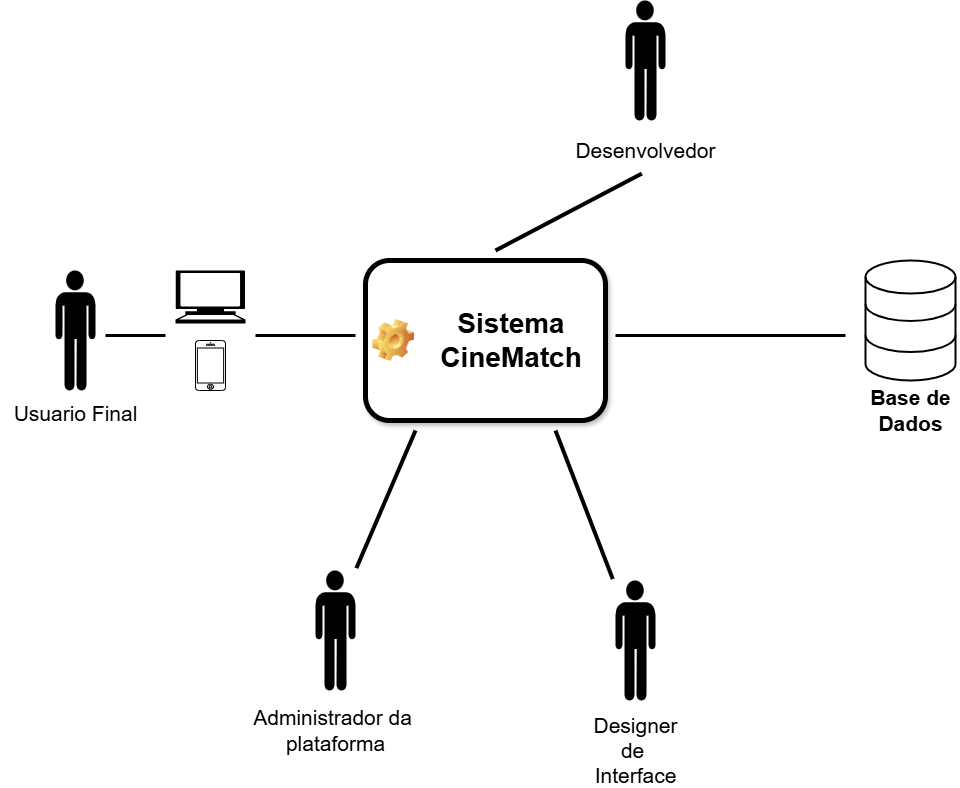

The diagram above was exported from draw.io. Its source (the exported page's mxGraphModel, read from the mxfile embedded in the PNG):
<mxGraphModel dx="1600" dy="836" grid="1" gridSize="10" guides="1" tooltips="1" connect="1" arrows="1" fold="1" page="1" pageScale="1" pageWidth="1100" pageHeight="850" background="none" math="0" shadow="0">
  <root>
    <mxCell id="0" />
    <mxCell id="1" parent="0" />
    <mxCell id="TELpHqmbxDXsrahElusD-1" value="&lt;div style=&quot;&quot;&gt;&lt;span style=&quot;font-size: 28px; background-color: initial;&quot;&gt;Sistema&lt;/span&gt;&lt;/div&gt;&lt;div style=&quot;font-size: 28px;&quot;&gt;&lt;font style=&quot;font-size: 28px;&quot;&gt;CineMatch&lt;/font&gt;&lt;/div&gt;" style="label;whiteSpace=wrap;html=1;image=img/clipart/Gear_128x128.png;align=center;shadow=1;glass=0;strokeWidth=5;" parent="1" vertex="1">
      <mxGeometry x="380" y="280" width="240" height="160" as="geometry" />
    </mxCell>
    <mxCell id="TELpHqmbxDXsrahElusD-4" value="" style="shape=mxgraph.signs.tech.computer;html=1;pointerEvents=1;fillColor=#000000;strokeColor=none;verticalLabelPosition=bottom;verticalAlign=top;align=center;sketch=0;" parent="1" vertex="1">
      <mxGeometry x="190" y="290" width="70" height="53" as="geometry" />
    </mxCell>
    <mxCell id="TELpHqmbxDXsrahElusD-6" value="" style="line;strokeWidth=3;html=1;" parent="1" vertex="1">
      <mxGeometry x="120" y="350" width="60" height="10" as="geometry" />
    </mxCell>
    <mxCell id="TELpHqmbxDXsrahElusD-7" value="" style="line;strokeWidth=3;html=1;" parent="1" vertex="1">
      <mxGeometry x="270" y="350" width="100" height="10" as="geometry" />
    </mxCell>
    <mxCell id="TELpHqmbxDXsrahElusD-9" value="" style="html=1;verticalLabelPosition=bottom;labelBackgroundColor=#ffffff;verticalAlign=top;shadow=0;dashed=0;strokeWidth=1;shape=mxgraph.ios7.misc.iphone;strokeColor=#000000;" parent="1" vertex="1">
      <mxGeometry x="210" y="360" width="30" height="50" as="geometry" />
    </mxCell>
    <mxCell id="TELpHqmbxDXsrahElusD-10" value="" style="html=1;verticalLabelPosition=bottom;align=center;labelBackgroundColor=#ffffff;verticalAlign=top;strokeWidth=2;strokeColor=#000000;shadow=0;dashed=0;shape=mxgraph.ios7.icons.data;" parent="1" vertex="1">
      <mxGeometry x="880" y="280" width="90" height="120" as="geometry" />
    </mxCell>
    <mxCell id="TELpHqmbxDXsrahElusD-11" value="" style="line;strokeWidth=3;html=1;" parent="1" vertex="1">
      <mxGeometry x="630" y="350" width="230" height="10" as="geometry" />
    </mxCell>
    <mxCell id="TELpHqmbxDXsrahElusD-15" value="" style="shape=mxgraph.signs.people.man_1;html=1;pointerEvents=1;fillColor=#000000;strokeColor=none;verticalLabelPosition=bottom;verticalAlign=top;align=center;sketch=0;" parent="1" vertex="1">
      <mxGeometry x="630" y="600" width="40" height="120" as="geometry" />
    </mxCell>
    <mxCell id="TELpHqmbxDXsrahElusD-16" value="" style="shape=mxgraph.signs.people.man_1;html=1;pointerEvents=1;fillColor=#000000;strokeColor=none;verticalLabelPosition=bottom;verticalAlign=top;align=center;sketch=0;" parent="1" vertex="1">
      <mxGeometry x="640" y="20" width="40" height="120" as="geometry" />
    </mxCell>
    <mxCell id="TELpHqmbxDXsrahElusD-17" value="" style="shape=mxgraph.signs.people.man_1;html=1;pointerEvents=1;fillColor=#000000;strokeColor=none;verticalLabelPosition=bottom;verticalAlign=top;align=center;sketch=0;" parent="1" vertex="1">
      <mxGeometry x="330" y="590" width="40" height="120" as="geometry" />
    </mxCell>
    <mxCell id="TELpHqmbxDXsrahElusD-18" value="" style="shape=mxgraph.signs.people.man_1;html=1;pointerEvents=1;fillColor=#000000;strokeColor=none;verticalLabelPosition=bottom;verticalAlign=top;align=center;sketch=0;" parent="1" vertex="1">
      <mxGeometry x="70" y="290" width="40" height="120" as="geometry" />
    </mxCell>
    <mxCell id="TELpHqmbxDXsrahElusD-19" value="&lt;font style=&quot;font-size: 21px;&quot;&gt;&lt;b&gt;Base de&lt;/b&gt;&lt;/font&gt;&lt;div style=&quot;font-size: 21px;&quot;&gt;&lt;font style=&quot;font-size: 21px;&quot;&gt;&lt;b&gt;Dados&lt;/b&gt;&lt;/font&gt;&lt;/div&gt;" style="text;html=1;align=center;verticalAlign=middle;resizable=0;points=[];autosize=1;strokeColor=none;fillColor=none;strokeWidth=1;" parent="1" vertex="1">
      <mxGeometry x="875" y="400" width="100" height="60" as="geometry" />
    </mxCell>
    <mxCell id="TELpHqmbxDXsrahElusD-20" value="&lt;font style=&quot;font-size: 21px;&quot;&gt;Usuario Final&lt;/font&gt;" style="text;html=1;align=center;verticalAlign=middle;resizable=0;points=[];autosize=1;strokeColor=none;fillColor=none;" parent="1" vertex="1">
      <mxGeometry x="15" y="413" width="150" height="40" as="geometry" />
    </mxCell>
    <mxCell id="Tc4Y6TK0d1KwIynKp0YB-1" value="&lt;font style=&quot;font-size: 21px;&quot;&gt;Administrador da&amp;nbsp;&lt;/font&gt;&lt;div style=&quot;font-size: 21px;&quot;&gt;&lt;font style=&quot;font-size: 21px;&quot;&gt;plataforma&lt;/font&gt;&lt;/div&gt;" style="text;html=1;align=center;verticalAlign=middle;resizable=0;points=[];autosize=1;strokeColor=none;fillColor=none;" vertex="1" parent="1">
      <mxGeometry x="255" y="720" width="190" height="60" as="geometry" />
    </mxCell>
    <mxCell id="Tc4Y6TK0d1KwIynKp0YB-4" value="&lt;font style=&quot;font-size: 21px;&quot;&gt;Desenvolvedor&lt;/font&gt;" style="text;html=1;align=center;verticalAlign=middle;resizable=0;points=[];autosize=1;strokeColor=none;fillColor=none;" vertex="1" parent="1">
      <mxGeometry x="580" y="150" width="160" height="40" as="geometry" />
    </mxCell>
    <mxCell id="Tc4Y6TK0d1KwIynKp0YB-5" value="&lt;span id=&quot;docs-internal-guid-6f812396-7fff-4757-7af7-4f2fc7f7763e&quot;&gt;&lt;span style=&quot;font-family: Arial, sans-serif; background-color: transparent; font-variant-numeric: normal; font-variant-east-asian: normal; font-variant-alternates: normal; font-variant-position: normal; vertical-align: baseline; white-space: pre-wrap;&quot;&gt;&lt;font style=&quot;font-size: 21px;&quot;&gt;Designer de &lt;/font&gt;&lt;/span&gt;&lt;/span&gt;&lt;div&gt;&lt;span&gt;&lt;span style=&quot;font-family: Arial, sans-serif; background-color: transparent; font-variant-numeric: normal; font-variant-east-asian: normal; font-variant-alternates: normal; font-variant-position: normal; vertical-align: baseline; white-space: pre-wrap;&quot;&gt;&lt;font style=&quot;font-size: 21px;&quot;&gt;Interface&lt;/font&gt;&lt;/span&gt;&lt;/span&gt;&lt;/div&gt;" style="text;html=1;align=center;verticalAlign=middle;resizable=0;points=[];autosize=1;strokeColor=none;fillColor=none;" vertex="1" parent="1">
      <mxGeometry x="580" y="740" width="140" height="60" as="geometry" />
    </mxCell>
    <mxCell id="Tc4Y6TK0d1KwIynKp0YB-11" value="" style="endArrow=none;html=1;rounded=0;exitX=1.023;exitY=-0.02;exitDx=0;exitDy=0;exitPerimeter=0;strokeWidth=4;endSize=3;" edge="1" parent="1" source="TELpHqmbxDXsrahElusD-17">
      <mxGeometry width="50" height="50" relative="1" as="geometry">
        <mxPoint x="570" y="600" as="sourcePoint" />
        <mxPoint x="430" y="450" as="targetPoint" />
      </mxGeometry>
    </mxCell>
    <mxCell id="Tc4Y6TK0d1KwIynKp0YB-12" value="" style="endArrow=none;html=1;rounded=0;entryX=-0.068;entryY=-0.012;entryDx=0;entryDy=0;entryPerimeter=0;strokeWidth=4;endSize=3;" edge="1" parent="1" target="TELpHqmbxDXsrahElusD-15">
      <mxGeometry width="50" height="50" relative="1" as="geometry">
        <mxPoint x="570" y="450" as="sourcePoint" />
        <mxPoint x="620" y="550" as="targetPoint" />
      </mxGeometry>
    </mxCell>
    <mxCell id="Tc4Y6TK0d1KwIynKp0YB-13" value="" style="endArrow=none;html=1;rounded=0;entryX=0.477;entryY=1.077;entryDx=0;entryDy=0;entryPerimeter=0;strokeWidth=4;endSize=3;" edge="1" parent="1" target="Tc4Y6TK0d1KwIynKp0YB-4">
      <mxGeometry width="50" height="50" relative="1" as="geometry">
        <mxPoint x="510" y="270" as="sourcePoint" />
        <mxPoint x="620" y="180" as="targetPoint" />
      </mxGeometry>
    </mxCell>
  </root>
</mxGraphModel>